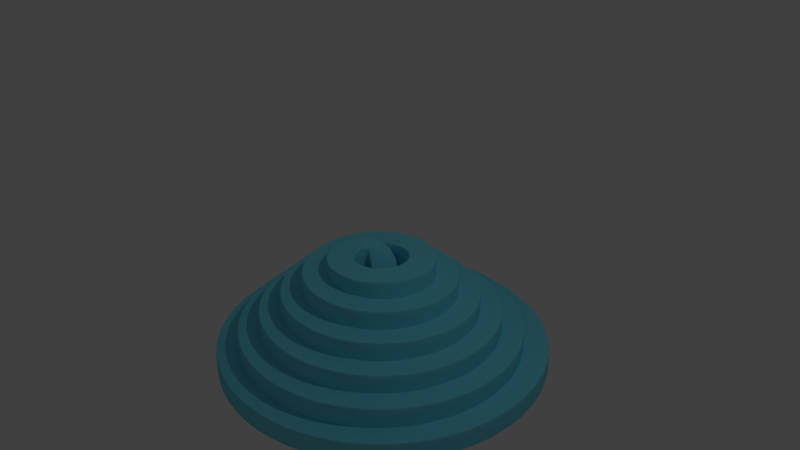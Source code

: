 # Source: Pyramid1.blend  (saved by Blender 2.69.0; exported with 4.5.12 LTS)
import bpy
from mathutils import Matrix  # noqa: F401  (used for matrix-valued properties, if any)

bpy.ops.wm.read_factory_settings(use_empty=True)
scene = bpy.context.scene
scene.name = 'Scene'

# ---- collections
col_collection_1 = bpy.data.collections.new('Collection 1'); scene.collection.children.link(col_collection_1)

# ---- materials (node trees are filled in below, after node groups)
mat_material = bpy.data.materials.new('Material')
mat_material.alpha_threshold = 0.0
mat_material.use_transparent_shadow = False
mat_material.diffuse_color = (0.1777, 0.7125, 0.8829, 1.0)
mat_material.roughness = 0.5
mat_material.line_color = (0.0, 0.0, 0.0, 1.0)

# ---- material node trees

# ---- world
world_world = bpy.data.worlds.new('World'); scene.world = world_world
world_world.color = (0.05088, 0.05088, 0.05088)
world_world.use_sun_shadow = False
world_world.sun_shadow_jitter_overblur = 0.0
world_world.cycles.sampling_method = 'MANUAL'
world_world.cycles.sample_map_resolution = 256

# ---- cameras
cam_camera = bpy.data.cameras.new('Camera')
cam_camera.clip_end = 100.0
cam_camera.lens = 35.0
cam_camera.sensor_width = 32.0
cam_camera.sensor_height = 18.0
cam_camera.ortho_scale = 7.314
cam_camera.dof.focus_distance = 0.0
cam_camera.dof.aperture_fstop = 128.0

# ---- lights
light_lamp = bpy.data.lights.new('Lamp', 'POINT')
light_lamp.transmission_factor = 0.0
light_lamp.cutoff_distance = 30.0
light_lamp.energy = 100.0
light_lamp.shadow_buffer_clip_start = 1.001
light_lamp.shadow_soft_size = 0.1
light_lamp.shadow_maximum_resolution = 0.006
light_lamp.use_absolute_resolution = True
light_lamp.cycles.use_multiple_importance_sampling = False

# ---- curves / text
cu_beziercurve = bpy.data.curves.new('BezierCurve', 'CURVE')
cu_beziercurve.dimensions = '3D'
_sp = cu_beziercurve.splines.new('BEZIER'); _sp.bezier_points.add(3)
_sp.bezier_points.foreach_set('co', [-1.073, -1.619, 0.1358, -1.0, 0.0, 0.0, 0.9321, -0.01697, 0.0, 0.9965, -1.586, 0.1223])
_sp.bezier_points.foreach_set('handle_left', [-1.072, -2.326, 0.1358, -1.13, 0.01754, 0.0, 0.4949, -0.07092, 0.0, 0.9978, -0.9752, 0.1223])
_sp.bezier_points.foreach_set('handle_right', [-1.074, -1.162, 0.1358, -0.2102, -0.1065, 0.0, 1.075, 0.0006068, 0.0, 0.9944, -2.586, 0.1223])
for _p, _l, _r in zip(_sp.bezier_points, ['ALIGNED', 'ALIGNED', 'ALIGNED', 'ALIGNED'], ['ALIGNED', 'ALIGNED', 'ALIGNED', 'ALIGNED']): _p.handle_left_type = _l; _p.handle_right_type = _r
_sp.order_u = 0
_sp.order_v = 0
cu_beziercurve.use_path = True
cu_beziercurve.use_path_clamp = True
cu_beziercurve.bevel_resolution = 0
cu_beziercurve.fill_mode = 'HALF'
cu_guttercurve_001 = bpy.data.curves.new('GutterCurve.001', 'CURVE')
cu_guttercurve_001.dimensions = '3D'
_sp = cu_guttercurve_001.splines.new('NURBS'); _sp.points.add(39)
_sp.points.foreach_set('co', [0.1188, 0.06716, -0.5332, 1.0, -0.2068, 0.4519, 0.0, 1.0, -0.5514, 0.0786, 0.0, 1.0, -0.4033, -0.4669, 0.0, 1.0, 0.192, -0.6492, 0.0, 1.0, 0.7076, -0.2059, 0.0, 1.0, 0.6009, 0.5236, -0.04, 1.0, -0.1247, 0.8479, -0.08, 1.0, -0.8355, 0.3779, -0.12, 1.0, -0.8198, -0.5315, -0.16, 1.0, 0.004589, -1.037, -0.2, 1.0, 0.9257, -0.5886, -0.24, 1.0, 1.05, 0.4861, -0.28, 1.0, 0.1664, 1.206, -0.32, 1.0, -0.9701, 0.8304, -0.36, 1.0, -1.28, -0.3849, -0.4, 1.0, -0.3844, -1.343, -0.44, 1.0, 0.9621, -1.094, -0.48, 1.0, 1.5, 0.2274, -0.52, 1.0, 0.6435, 1.44, -0.56, 1.0, -0.8966, 1.37, -0.6, 1.0, -1.697, -0.01502, -0.64, 1.0, -0.9362, -1.487, -0.68, 1.0, 0.7707, -1.645, -0.72, 1.0, 1.86, -0.2484, -0.76, 1.0, 1.253, 1.477, -0.8, 1.0, -0.5834, 1.91, -0.84, 1.0, -1.98, 0.5573, -0.88, 1.0, -1.584, -1.405, -0.92, 1.0, 0.3358, -2.151, -0.96, 1.0, 2.046, -0.9038, -1.0, 1.0, 1.916, 1.267, -1.04, 1.0, -0.03129, 2.357, -1.08, 1.0, -2.051, 1.279, -1.12, 1.0, -2.238, -1.061, -1.16, 1.0, -0.3312, -2.632, -1.214, 1.0, 2.208, -1.751, -1.272, 1.0, 2.684, 0.9166, -1.278, 1.0, 0.7455, 2.703, -1.311, 1.0, -1.84, 2.008, -1.369, 1.0])
_sp.order_u = 6
_sp.use_endpoint_u = True
cu_guttercurve_001.materials.append(mat_material)
cu_guttercurve_001.use_path_clamp = True
cu_guttercurve_001.bevel_mode = 'OBJECT'
cu_guttercurve_001.bevel_resolution = 0
cu_guttercurve_001.fill_mode = 'HALF'
cu_guttercurve_001.twist_mode = 'Z_UP'

# ---- objects
ob_beziercurve = bpy.data.objects.new('BezierCurve', cu_beziercurve)
ob_gutterobject = bpy.data.objects.new('GutterObject', cu_guttercurve_001)
ob_lamp = bpy.data.objects.new('Lamp', light_lamp)
ob_camera = bpy.data.objects.new('Camera', cam_camera)

# ---- transforms, parenting, visibility, modifiers, constraints
ob_beziercurve.location = (3.496, 1.171, 0.0)
ob_beziercurve.scale = (0.1726, 0.1726, 0.1726)
ob_beziercurve.lineart.crease_threshold = 0.0
ob_gutterobject.location = (0.008714, 0.006367, 0.0)
ob_gutterobject.lineart.crease_threshold = 0.0
ob_lamp.location = (4.076, 1.005, 5.904)
ob_lamp.rotation_euler = (0.6503, 0.05522, 1.866)
ob_lamp.lock_rotations_4d = False
ob_lamp.empty_display_type = 'ARROWS'
ob_lamp.color = (0.0, 0.0, 0.0, 0.0)
ob_lamp.lineart.crease_threshold = 0.0
ob_camera.location = (7.481, -6.508, 5.344)
ob_camera.rotation_euler = (1.109, 0.01082, 0.8149)
ob_camera.lock_rotations_4d = False
ob_camera.empty_display_type = 'ARROWS'
ob_camera.color = (0.0, 0.0, 0.0, 0.0)
ob_camera.display_type = 'WIRE'
ob_camera.lineart.crease_threshold = 0.0
cu_guttercurve_001.bevel_object = ob_beziercurve

# ---- collection membership
col_collection_1.objects.link(ob_beziercurve)
col_collection_1.objects.link(ob_gutterobject)
col_collection_1.objects.link(ob_lamp)
col_collection_1.objects.link(ob_camera)

# ---- scene / render settings (as saved in the file)
scene.camera = ob_camera
scene.frame_start = 1; scene.frame_end = 250; scene.frame_set(1)
scene.render.engine = 'BLENDER_EEVEE_NEXT'
scene.render.image_settings.compression = 90
scene.render.resolution_percentage = 50
scene.render.dither_intensity = 0.0
scene.cycles.use_denoising = False
scene.cycles.samples = 10
scene.cycles.sampling_pattern = 'TABULATED_SOBOL'
scene.cycles.light_sampling_threshold = 0.0
scene.cycles.use_adaptive_sampling = False
scene.cycles.use_light_tree = False
scene.cycles.blur_glossy = 0.0
scene.cycles.volume_bounces = 1
scene.cycles.pixel_filter_type = 'GAUSSIAN'
scene.cycles.sample_clamp_indirect = 0.0
scene.view_settings.view_transform = 'Standard'
bpy.context.view_layer.update()
